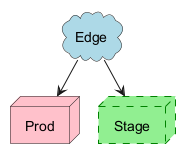

The diagram above was rendered by PlantUML. Its source (embedded in the PNG):
@startuml
node "Prod" #pink
node "Stage" #lightgreen;line:green;line.dashed
cloud "Edge" #lightblue
Edge --> Prod
Edge --> Stage
@enduml